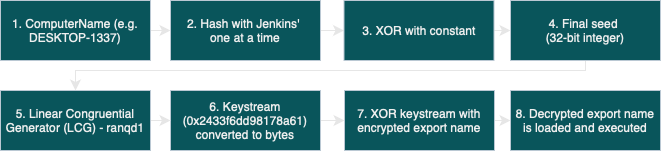

The diagram above was exported from draw.io. Its source (the exported page's mxGraphModel, read from the mxfile embedded in the PNG):
<mxGraphModel dx="1233" dy="671" grid="1" gridSize="10" guides="1" tooltips="1" connect="1" arrows="1" fold="1" page="1" pageScale="1" pageWidth="827" pageHeight="1169" math="0" shadow="0" adaptiveColors="none">
  <root>
    <mxCell id="0" />
    <mxCell id="1" parent="0" />
    <mxCell id="nx0gM7qwq7w6Au423_-t-11" style="edgeStyle=none;curved=1;rounded=0;orthogonalLoop=1;jettySize=auto;html=1;exitX=1;exitY=0.5;exitDx=0;exitDy=0;entryX=0;entryY=0.5;entryDx=0;entryDy=0;fontSize=12;startSize=8;endSize=8;labelBackgroundColor=none;strokeColor=#E6E6E6;fontColor=default;" edge="1" parent="1" source="nx0gM7qwq7w6Au423_-t-1" target="nx0gM7qwq7w6Au423_-t-2">
      <mxGeometry relative="1" as="geometry" />
    </mxCell>
    <mxCell id="nx0gM7qwq7w6Au423_-t-1" value="1. ComputerName (e.g. DESKTOP-1337)" style="rounded=0;whiteSpace=wrap;html=1;labelBackgroundColor=none;fillColor=#09555B;strokeColor=#BAC8D3;fontColor=#EEEEEE;" vertex="1" parent="1">
      <mxGeometry x="70" y="110" width="150" height="60" as="geometry" />
    </mxCell>
    <mxCell id="nx0gM7qwq7w6Au423_-t-12" style="edgeStyle=none;curved=1;rounded=0;orthogonalLoop=1;jettySize=auto;html=1;exitX=1;exitY=0.5;exitDx=0;exitDy=0;entryX=0;entryY=0.5;entryDx=0;entryDy=0;fontSize=12;startSize=8;endSize=8;labelBackgroundColor=none;strokeColor=#E6E6E6;fontColor=default;" edge="1" parent="1" source="nx0gM7qwq7w6Au423_-t-2" target="nx0gM7qwq7w6Au423_-t-3">
      <mxGeometry relative="1" as="geometry" />
    </mxCell>
    <mxCell id="nx0gM7qwq7w6Au423_-t-2" value="2. Hash with Jenkins'&amp;nbsp;&lt;div&gt;one at a time&lt;/div&gt;" style="rounded=0;whiteSpace=wrap;html=1;labelBackgroundColor=none;fillColor=#09555B;strokeColor=#BAC8D3;fontColor=#EEEEEE;" vertex="1" parent="1">
      <mxGeometry x="240" y="110" width="150" height="60" as="geometry" />
    </mxCell>
    <mxCell id="nx0gM7qwq7w6Au423_-t-13" style="edgeStyle=none;curved=1;rounded=0;orthogonalLoop=1;jettySize=auto;html=1;exitX=1;exitY=0.5;exitDx=0;exitDy=0;entryX=0;entryY=0.5;entryDx=0;entryDy=0;fontSize=12;startSize=8;endSize=8;labelBackgroundColor=none;strokeColor=#E6E6E6;fontColor=default;" edge="1" parent="1" source="nx0gM7qwq7w6Au423_-t-3" target="nx0gM7qwq7w6Au423_-t-4">
      <mxGeometry relative="1" as="geometry" />
    </mxCell>
    <mxCell id="nx0gM7qwq7w6Au423_-t-3" value="3. XOR with constant" style="rounded=0;whiteSpace=wrap;html=1;labelBackgroundColor=none;fillColor=#09555B;strokeColor=#BAC8D3;fontColor=#EEEEEE;" vertex="1" parent="1">
      <mxGeometry x="413.5" y="110" width="150" height="60" as="geometry" />
    </mxCell>
    <mxCell id="nx0gM7qwq7w6Au423_-t-14" style="edgeStyle=orthogonalEdgeStyle;rounded=0;orthogonalLoop=1;jettySize=auto;html=1;exitX=0.5;exitY=1;exitDx=0;exitDy=0;entryX=0.5;entryY=0;entryDx=0;entryDy=0;fontSize=12;startSize=8;endSize=8;labelBackgroundColor=none;strokeColor=#E6E6E6;fontColor=default;" edge="1" parent="1" source="nx0gM7qwq7w6Au423_-t-4" target="nx0gM7qwq7w6Au423_-t-6">
      <mxGeometry relative="1" as="geometry">
        <Array as="points">
          <mxPoint x="655" y="180" />
          <mxPoint x="145" y="180" />
        </Array>
      </mxGeometry>
    </mxCell>
    <mxCell id="nx0gM7qwq7w6Au423_-t-4" value="4. Final seed&amp;nbsp;&lt;div&gt;(32-bit integer)&lt;/div&gt;" style="rounded=0;whiteSpace=wrap;html=1;labelBackgroundColor=none;fillColor=#09555B;strokeColor=#BAC8D3;fontColor=#EEEEEE;" vertex="1" parent="1">
      <mxGeometry x="580" y="110" width="150" height="60" as="geometry" />
    </mxCell>
    <mxCell id="nx0gM7qwq7w6Au423_-t-16" style="edgeStyle=none;curved=1;rounded=0;orthogonalLoop=1;jettySize=auto;html=1;exitX=1;exitY=0.5;exitDx=0;exitDy=0;entryX=0;entryY=0.5;entryDx=0;entryDy=0;fontSize=12;startSize=8;endSize=8;labelBackgroundColor=none;strokeColor=#E6E6E6;fontColor=default;" edge="1" parent="1" source="nx0gM7qwq7w6Au423_-t-5" target="nx0gM7qwq7w6Au423_-t-7">
      <mxGeometry relative="1" as="geometry" />
    </mxCell>
    <mxCell id="nx0gM7qwq7w6Au423_-t-5" value="6. Keystream (0x2433f6dd98178a61) converted to bytes" style="rounded=0;whiteSpace=wrap;html=1;labelBackgroundColor=none;fillColor=#09555B;strokeColor=#BAC8D3;fontColor=#EEEEEE;" vertex="1" parent="1">
      <mxGeometry x="240" y="200" width="150" height="60" as="geometry" />
    </mxCell>
    <mxCell id="nx0gM7qwq7w6Au423_-t-15" style="edgeStyle=none;curved=1;rounded=0;orthogonalLoop=1;jettySize=auto;html=1;exitX=1;exitY=0.5;exitDx=0;exitDy=0;entryX=0;entryY=0.5;entryDx=0;entryDy=0;fontSize=12;startSize=8;endSize=8;labelBackgroundColor=none;strokeColor=#E6E6E6;fontColor=default;" edge="1" parent="1" source="nx0gM7qwq7w6Au423_-t-6" target="nx0gM7qwq7w6Au423_-t-5">
      <mxGeometry relative="1" as="geometry" />
    </mxCell>
    <mxCell id="nx0gM7qwq7w6Au423_-t-6" value="5. Linear Congruential Generator (LCG) - ranqd1" style="rounded=0;whiteSpace=wrap;html=1;labelBackgroundColor=none;fillColor=#09555B;strokeColor=#BAC8D3;fontColor=#EEEEEE;" vertex="1" parent="1">
      <mxGeometry x="70" y="200" width="150" height="60" as="geometry" />
    </mxCell>
    <mxCell id="nx0gM7qwq7w6Au423_-t-17" style="edgeStyle=none;curved=1;rounded=0;orthogonalLoop=1;jettySize=auto;html=1;exitX=1;exitY=0.5;exitDx=0;exitDy=0;fontSize=12;startSize=8;endSize=8;labelBackgroundColor=none;strokeColor=#E6E6E6;fontColor=default;" edge="1" parent="1" source="nx0gM7qwq7w6Au423_-t-7" target="nx0gM7qwq7w6Au423_-t-9">
      <mxGeometry relative="1" as="geometry" />
    </mxCell>
    <mxCell id="nx0gM7qwq7w6Au423_-t-7" value="7. XOR keystream with encrypted export name" style="rounded=0;whiteSpace=wrap;html=1;labelBackgroundColor=none;fillColor=#09555B;strokeColor=#BAC8D3;fontColor=#EEEEEE;" vertex="1" parent="1">
      <mxGeometry x="414" y="200" width="150" height="60" as="geometry" />
    </mxCell>
    <mxCell id="nx0gM7qwq7w6Au423_-t-9" value="8. Decrypted export name is loaded and executed" style="rounded=0;whiteSpace=wrap;html=1;labelBackgroundColor=none;fillColor=#09555B;strokeColor=#BAC8D3;fontColor=#EEEEEE;" vertex="1" parent="1">
      <mxGeometry x="580" y="200" width="150" height="60" as="geometry" />
    </mxCell>
  </root>
</mxGraphModel>